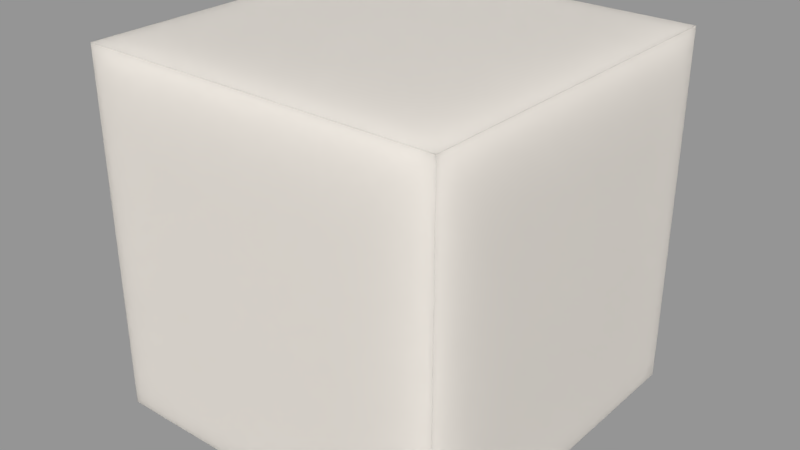 # Source: FF_Milk.blend  (saved by Blender 2.79.0; exported with 4.5.12 LTS)
import bpy
from mathutils import Matrix  # noqa: F401  (used for matrix-valued properties, if any)

bpy.ops.wm.read_factory_settings(use_empty=True)
scene = bpy.context.scene
scene.name = 'Scene'

# ---- collections
col_collection_1 = bpy.data.collections.new('Collection 1'); scene.collection.children.link(col_collection_1)

# ---- materials (node trees are filled in below, after node groups)
mat_ff_milk = bpy.data.materials.new('FF Milk')
mat_ff_milk.alpha_threshold = 0.0
mat_ff_milk.preview_render_type = 'SHADERBALL'
mat_ff_milk.roughness = 0.5

# ---- material node trees
mat_ff_milk.use_nodes = True; mat_ff_milk.node_tree.nodes.clear()
_N = mat_ff_milk.node_tree.nodes; _L = mat_ff_milk.node_tree.links
n0 = _N.new('ShaderNodeOutputMaterial'); n0.name = 'Material Output'; n0.location = (799, 353)
n1 = _N.new('ShaderNodeBsdfPrincipled'); n1.name = 'Principled BSDF'; n1.location = (313, 386)
n1.width = 150
n1.subsurface_method = 'BURLEY'
n1.inputs[0].default_value = (0.7726, 0.7277, 0.6713, 1.0)
n1.inputs[2].default_value = 0.01667
n1.inputs[3].default_value = 1.45
n1.inputs[8].default_value = 1.0
n1.inputs[9].default_value = (1.0, 1.0, 1.0)
n1.inputs[10].default_value = 0.4833
_L.new(n1.outputs[0], n0.inputs[0])
n0.is_active_output = True

# ---- meshes
me_cube = bpy.data.meshes.new('Cube')
me_cube.from_pydata([(-1.0, -1.0, -1.0), (-1.0, -1.0, 1.0), (-1.0, 1.0, -1.0), (-1.0, 1.0, 1.0), (1.0, -1.0, -1.0), (1.0, -1.0, 1.0), (1.0, 1.0, -1.0), (1.0, 1.0, 1.0)], [], [(0, 1, 3, 2), (2, 3, 7, 6), (6, 7, 5, 4), (4, 5, 1, 0), (2, 6, 4, 0), (7, 3, 1, 5)])
me_cube.materials.append(mat_ff_milk)
me_cube.use_remesh_preserve_volume = False
me_cube.use_remesh_preserve_attributes = False
me_cube.use_mirror_vertex_groups = False
me_cube.update()

# ---- objects
ob_cube = bpy.data.objects.new('Cube', me_cube)

# ---- transforms, parenting, visibility, modifiers, constraints
ob_cube.location = (0.0, 0.0, 0.0)
ob_cube.lineart.crease_threshold = 0.0

# ---- collection membership
col_collection_1.objects.link(ob_cube)

# ---- scene / render settings (as saved in the file)
scene.frame_start = 1; scene.frame_end = 250; scene.frame_set(1)
scene.render.engine = 'CYCLES'
scene.render.resolution_percentage = 50
scene.render.dither_intensity = 0.0
scene.cycles.use_denoising = False
scene.cycles.samples = 128
scene.cycles.sampling_pattern = 'TABULATED_SOBOL'
scene.cycles.use_adaptive_sampling = False
scene.cycles.use_light_tree = False
scene.cycles.blur_glossy = 0.0
scene.cycles.sample_clamp_indirect = 0.0
scene.view_settings.view_transform = 'Standard'
bpy.context.view_layer.update()

# ---- added for rendering (the .blend has no active camera and no usable light): camera, sun + grey world if the file has none
cam_auto = bpy.data.cameras.new('AutoCamera')
cam_auto.lens = 50.0
cam_auto.sensor_width = 36.0
cam_auto.clip_end = 1000.0
ob_auto_camera = bpy.data.objects.new('AutoCamera', cam_auto)
scene.collection.objects.link(ob_auto_camera)
ob_auto_camera.location = (3.20507, -3.84609, 2.56406)
ob_auto_camera.rotation_euler = (1.09748, -7.21219e-08, 0.694738)
scene.camera = ob_auto_camera
light_auto_sun = bpy.data.lights.new('AutoSun', 'SUN')
light_auto_sun.energy = 3.0
light_auto_sun.angle = 0.0523599
ob_auto_sun = bpy.data.objects.new('AutoSun', light_auto_sun)
scene.collection.objects.link(ob_auto_sun)
ob_auto_sun.rotation_euler = (0.872665, 0.174533, 0.523599)
if scene.world is None:
    world_auto = bpy.data.worlds.new('AutoWorld')
    world_auto.color = (0.3, 0.3, 0.3)
    scene.world = world_auto
bpy.context.view_layer.update()

